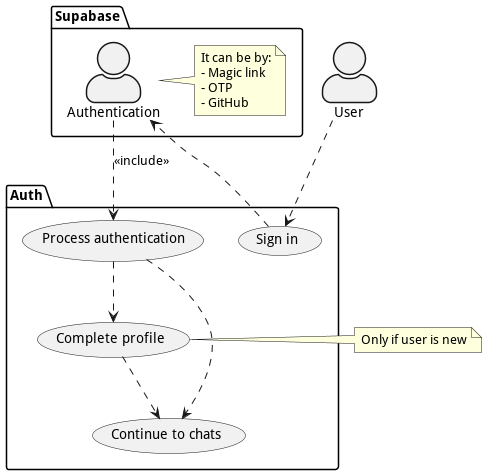

The diagram above was rendered by PlantUML. Its source (embedded in the PNG):
@startuml use_case_sign_in

skinparam ActorStyle awesome

actor User

package Supabase {
    actor Authentication as supa_auth

    note right of supa_auth
        It can be by:
        - Magic link
        - OTP
        - GitHub
    end note
}

package "Auth" {
    usecase "Sign in" as sign_in
    usecase "Process authentication" as auth
    usecase "Complete profile" as complete_profile
    usecase "Continue to chats" as continue_to_chats
}

note right of complete_profile
    Only if user is new
end note

User ..> sign_in
sign_in ..> supa_auth
supa_auth ..> auth : <<include>>
complete_profile ..> continue_to_chats
auth ..> complete_profile
auth ..> continue_to_chats

@enduml